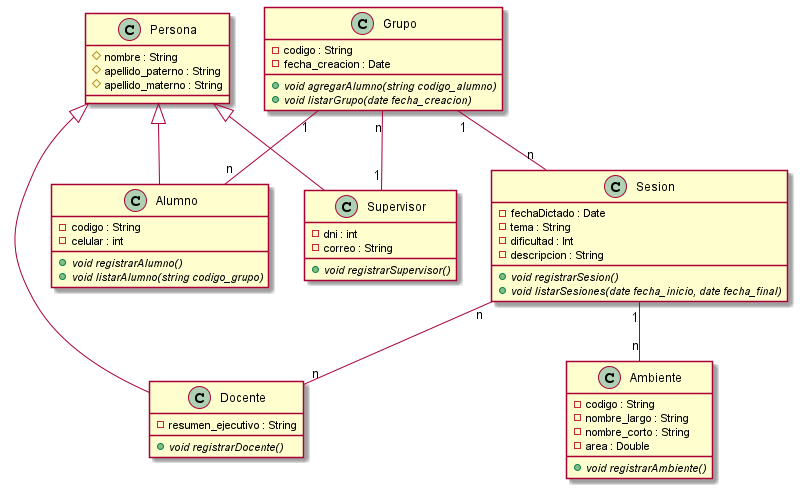

The diagram above was rendered by PlantUML. Its source (embedded in the PNG):
@startuml
    class Persona{
        #nombre : String
        #apellido_paterno : String
        #apellido_materno : String
    }

    class Alumno {
        -codigo : String
        -celular : int
        +{abstract}void registrarAlumno()
        +{abstract}void listarAlumno(string codigo_grupo)
    }

    class Docente{
        -resumen_ejecutivo : String
        +{abstract}void registrarDocente()
    }

    class Supervisor {
        -dni : int
        -correo : String
        +{abstract}void registrarSupervisor()
    }

    class Grupo{
        -codigo : String
        -fecha_creacion : Date
        +{abstract}void agregarAlumno(string codigo_alumno)
        +{abstract}void listarGrupo(date fecha_creacion)
    }

    class Sesion{
        -fechaDictado : Date
        -tema : String
        -dificultad : Int
        -descripcion : String
        +{abstract}void registrarSesion()
        +{abstract}void listarSesiones(date fecha_inicio, date fecha_final)
    }

    class Ambiente{
        -codigo : String
        -nombre_largo : String
        -nombre_corto : String
        -area : Double
        +{abstract}void registrarAmbiente()
    }


    Persona <|-- Alumno
    Persona <|-- Docente
    Persona <|-- Supervisor
    Grupo "n" -- "1" Supervisor
    Grupo "1" -- "n" Alumno
    Grupo "1" -- "n" Sesion
    Sesion "n" -- "n" Docente
    Sesion "1" -- "n" Ambiente
@enduml